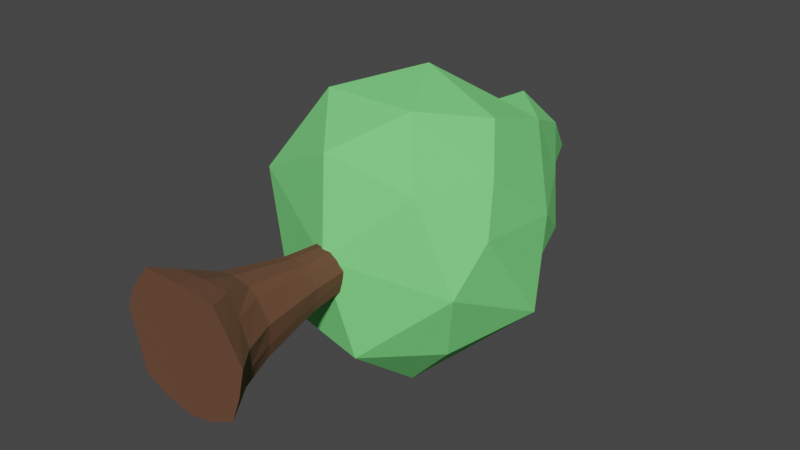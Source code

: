 # Source: tree3.blend  (saved by Blender 3.0.42; exported with 4.5.12 LTS)
import bpy
from mathutils import Matrix  # noqa: F401  (used for matrix-valued properties, if any)

bpy.ops.wm.read_factory_settings(use_empty=True)
scene = bpy.context.scene
scene.name = 'Scene'

# ---- collections
col_collection = bpy.data.collections.new('Collection'); scene.collection.children.link(col_collection)

# ---- materials (node trees are filled in below, after node groups)
mat_green = bpy.data.materials.new('green')
mat_green.use_transparent_shadow = False
mat_brown = bpy.data.materials.new('brown')
mat_brown.use_transparent_shadow = False

# ---- material node trees
mat_green.use_nodes = True; mat_green.node_tree.nodes.clear()
_N = mat_green.node_tree.nodes; _L = mat_green.node_tree.links
n0 = _N.new('ShaderNodeBsdfPrincipled'); n0.name = 'Principled BSDF'; n0.location = (10, 300)
n0.distribution = 'GGX'
n0.subsurface_method = 'BURLEY'
n0.inputs[0].default_value = (0.1981, 0.8, 0.2176, 1.0)
n0.inputs[2].default_value = 1.0
n0.inputs[3].default_value = 1.45
n0.inputs[27].default_value = (0.0, 0.0, 0.0, 1.0)
n0.inputs[28].default_value = 1.0
n1 = _N.new('ShaderNodeOutputMaterial'); n1.name = 'Material Output'; n1.location = (300, 300)
_L.new(n0.outputs[0], n1.inputs[0])
n1.is_active_output = True
mat_brown.use_nodes = True; mat_brown.node_tree.nodes.clear()
_N = mat_brown.node_tree.nodes; _L = mat_brown.node_tree.links
n0 = _N.new('ShaderNodeOutputMaterial'); n0.name = 'Material Output'; n0.location = (300, 300)
n1 = _N.new('ShaderNodeBsdfPrincipled'); n1.name = 'Principled BSDF'; n1.location = (-21, 326)
n1.distribution = 'GGX'
n1.subsurface_method = 'BURLEY'
n1.inputs[0].default_value = (0.1394, 0.05998, 0.03101, 1.0)
n1.inputs[2].default_value = 1.0
n1.inputs[3].default_value = 1.45
n1.inputs[27].default_value = (0.0, 0.0, 0.0, 1.0)
n1.inputs[28].default_value = 1.0
_L.new(n1.outputs[0], n0.inputs[0])
n0.is_active_output = True

# ---- world
world_world = bpy.data.worlds.new('World'); scene.world = world_world
world_world.use_nodes = True; world_world.node_tree.nodes.clear()
_N = world_world.node_tree.nodes; _L = world_world.node_tree.links
n0 = _N.new('ShaderNodeOutputWorld'); n0.name = 'World Output'; n0.location = (300, 300)
n1 = _N.new('ShaderNodeBackground'); n1.name = 'Background'; n1.location = (10, 300)
n1.inputs[0].default_value = (0.05088, 0.05088, 0.05088, 1.0)
_L.new(n1.outputs[0], n0.inputs[0])
n0.is_active_output = True
world_world.color = (0.05088, 0.05088, 0.05088)
world_world.use_sun_shadow = False
world_world.sun_shadow_jitter_overblur = 0.0

# ---- meshes
me_icosphere_001 = bpy.data.meshes.new('Icosphere.001')
me_icosphere_001.from_pydata([(0.1997, 0.9802, -0.5175), (0.7442, 1.472, 0.2158), (-0.136, 1.127, 0.6131), (-0.7976, 1.65, -0.498), (0.4448, 1.92, 0.7211), (-0.4983, 2.077, 0.6228), (-0.4852, 2.484, -0.4612), (0.5272, 2.525, -0.1795), (0.2282, 2.933, 0.3269), (0.0228, 0.9249, 0.08357), (0.7192, 1.201, -0.04641), (0.453, 1.194, 0.4903), (0.7819, 1.925, -0.4249), (-0.3939, 1.083, -0.4667), (-0.8278, 1.359, 0.2532), (0.2245, 1.467, -0.901), (-0.2197, 1.763, -0.7844), (0.6754, 2.17, 0.09038), (0.1767, 1.503, 0.8193), (0.6327, 1.663, 0.4936), (-0.719, 1.911, 0.1601), (-0.4662, 1.531, 0.8033), (-0.3506, 2.141, -0.5217), (-0.5753, 1.953, -0.4156), (-0.1153, 2.024, 0.9), (-0.6941, 2.412, 0.2457), (-0.06671, 2.646, -0.5591), (0.3801, 2.48, 0.529), (0.4008, 2.686, 0.09949), (-0.2439, 2.404, 0.4266), (0.249, 2.67, -0.3314), (0.01477, 2.86, 0.5169), (0.4539, 2.129, -0.6893), (0.5886, 1.336, -0.5071), (0.06605, 3.306, 0.003632), (0.005555, 2.235, -0.7119), (-0.3611, 2.74, -0.002755), (0.003936, 2.884, -0.3015), (-0.314, 2.883, -0.2621), (-0.6592, 2.465, -0.1752), (0.5915, 2.225, -0.2961), (-0.04916, -0.01397, -0.4596), (-0.05781, 2.065, -0.2294), (0.2803, -0.01397, -0.3482), (0.03512, 2.074, -0.1807), (0.3863, -0.01397, 0.01122), (0.05441, 2.064, -0.08386), (0.2037, -0.01397, 0.2962), (-0.01038, 2.056, -0.0119), (-0.2896, -0.01397, 0.3305), (-0.1086, 2.053, -0.008626), (-0.4715, -0.01397, 0.0257), (-0.1727, 2.056, -0.09063), (-0.3786, -0.01397, -0.3482), (-0.1485, 2.064, -0.1916), (0.1156, -0.01397, -0.4275), (-0.008513, 2.07, -0.2113), (-0.01325, 0.348, -0.2993), (0.1727, 0.3453, -0.1963), (0.3431, -0.01397, -0.1777), (0.05, 2.067, -0.1384), (0.1972, 0.3435, 0.01062), (0.2918, -0.01397, 0.1651), (0.0282, 2.061, -0.04748), (0.06563, 0.3436, 0.1931), (-0.04931, -0.01397, 0.323), (-0.05664, 2.055, -0.007964), (-0.157, 0.346, 0.1968), (-0.4172, -0.01397, 0.1619), (-0.1407, 2.055, -0.04963), (-0.2861, 0.3423, 0.03656), (-0.4193, -0.01397, -0.1699), (-0.1606, 2.06, -0.1411), (-0.243, 0.3404, -0.1683), (-0.2139, -0.01397, -0.4275), (-0.1022, 2.067, -0.2125), (-0.1118, 0.3462, -0.2575), (-0.2672, 0.3404, -0.06221), (-0.2228, 0.3385, 0.1288), (-0.04683, 0.3404, 0.2141), (0.1168, 0.3458, 0.1441), (0.1907, 0.3442, -0.1111), (0.08482, 0.348, -0.252), (0.004064, 1.139, -0.1668), (0.114, 1.152, -0.08139), (0.1345, 1.152, 0.03929), (0.06609, 1.154, 0.124), (-0.05199, 1.151, 0.1253), (-0.131, 1.146, 0.04172), (-0.1115, 1.142, -0.0832), (-0.04981, 1.143, -0.1285), (-0.1241, 1.144, -0.02185), (-0.09193, 1.146, 0.08282), (-0.004368, 1.152, 0.1336), (0.103, 1.155, 0.08726), (0.1248, 1.149, -0.02949), (0.06317, 1.147, -0.1295), (0.1221, 0.7484, -0.122), (0.1421, 0.7477, 0.02075), (0.0554, 0.7489, 0.1359), (-0.09235, 0.7485, 0.138), (-0.1833, 0.7443, 0.03234), (-0.1563, 0.7414, -0.1117), (-0.07317, 0.7446, -0.1699), (-0.1723, 0.7423, -0.03877), (-0.1385, 0.743, 0.08966), (-0.02461, 0.7467, 0.149), (0.09423, 0.75, 0.09799), (0.1346, 0.7465, -0.06212), (0.06164, 0.747, -0.1682), (-0.006975, 0.7431, -0.2057), (0.2266, 0.1349, -0.2436), (0.2864, 0.1245, 0.01626), (0.1266, 0.1492, 0.267), (-0.2066, 0.1302, 0.2878), (-0.3662, 0.1395, 0.01254), (-0.2968, 0.1469, -0.2615), (-0.003425, 0.1401, -0.399), (-0.1466, 0.1377, -0.3522), (-0.3321, 0.1387, -0.1287), (-0.3058, 0.1412, 0.1374), (-0.03985, 0.1378, 0.2878), (0.2046, 0.1423, 0.1499), (0.2637, 0.1248, -0.1263), (0.115, 0.1361, -0.321)], [], [(0, 10, 9), (1, 10, 12), (0, 9, 13), (0, 13, 15), (1, 12, 17), (2, 11, 18), (3, 14, 20), (1, 17, 19), (2, 18, 21), (3, 20, 23), (4, 17, 27), (5, 24, 29), (30, 34, 8), (28, 30, 8), (30, 7, 32), (30, 26, 37, 34), (34, 29, 31), (34, 36, 25, 29), (38, 36, 34), (25, 5, 29), (27, 8, 31), (29, 24, 27), (24, 4, 27), (27, 28, 8), (27, 17, 28), (17, 7, 28), (23, 25, 39, 6), (23, 20, 25), (20, 5, 25), (21, 24, 5), (21, 18, 24), (18, 4, 24), (19, 17, 4), (26, 30, 32), (22, 23, 6), (22, 16, 23), (16, 3, 23), (20, 21, 5), (20, 14, 21), (14, 2, 21), (18, 19, 4), (18, 11, 19), (11, 1, 19), (16, 22, 35), (22, 6, 26), (26, 32, 35), (15, 13, 16), (13, 3, 16), (13, 14, 3), (13, 9, 14), (9, 2, 14), (12, 10, 33), (9, 11, 2), (9, 10, 11), (10, 1, 11), (40, 32, 7), (12, 32, 40), (12, 15, 32), (15, 16, 32), (7, 30, 28), (37, 38, 34), (15, 12, 33), (0, 15, 33), (10, 0, 33), (8, 34, 31), (29, 27, 31), (22, 26, 35), (32, 16, 35), (39, 25, 36), (26, 6, 38, 37), (6, 39, 36, 38), (17, 40, 7), (17, 12, 40), (96, 56, 44, 84), (95, 60, 46, 85), (94, 63, 48, 86), (93, 66, 50, 87), (92, 69, 52, 88), (44, 56, 42, 75, 54, 72, 52, 69, 50, 66, 48, 63, 46, 60), (91, 72, 54, 89), (90, 75, 42, 83), (41, 55, 43, 59, 45, 62, 47, 65, 49, 68, 51, 71, 53, 74), (118, 76, 57, 117), (116, 73, 76, 118), (89, 54, 75, 90), (119, 77, 73, 116), (115, 70, 77, 119), (88, 52, 72, 91), (120, 78, 70, 115), (114, 67, 78, 120), (87, 50, 69, 92), (121, 79, 67, 114), (113, 64, 79, 121), (86, 48, 66, 93), (122, 80, 64, 113), (112, 61, 80, 122), (85, 46, 63, 94), (123, 81, 61, 112), (111, 58, 81, 123), (84, 44, 60, 95), (124, 82, 58, 111), (117, 57, 82, 124), (83, 42, 56, 96), (110, 83, 96, 109), (97, 84, 95, 108), (98, 85, 94, 107), (99, 86, 93, 106), (100, 87, 92, 105), (101, 88, 91, 104), (102, 89, 90, 103), (103, 90, 83, 110), (104, 91, 89, 102), (105, 92, 88, 101), (106, 93, 87, 100), (107, 94, 86, 99), (108, 95, 85, 98), (109, 96, 84, 97), (82, 109, 97, 58), (81, 108, 98, 61), (80, 107, 99, 64), (79, 106, 100, 67), (78, 105, 101, 70), (77, 104, 102, 73), (76, 103, 110, 57), (73, 102, 103, 76), (70, 101, 104, 77), (67, 100, 105, 78), (64, 99, 106, 79), (61, 98, 107, 80), (58, 97, 108, 81), (57, 110, 109, 82), (41, 117, 124, 55), (55, 124, 111, 43), (43, 111, 123, 59), (59, 123, 112, 45), (45, 112, 122, 62), (62, 122, 113, 47), (47, 113, 121, 65), (65, 121, 114, 49), (49, 114, 120, 68), (68, 120, 115, 51), (51, 115, 119, 71), (71, 119, 116, 53), (53, 116, 118, 74), (74, 118, 117, 41)])
me_icosphere_001.polygons.foreach_set('material_index', [0, 0, 0, 0, 0, 0, 0, 0, 0, 0, 0, 0, 0, 0, 0, 0, 0, 0, 0, 0, 0, 0, 0, 0, 0, 0, 0, 0, 0, 0, 0, 0, 0, 0, 0, 0, 0, 0, 0, 0, 0, 0, 0, 0, 0, 0, 0, 0, 0, 0, 0, 0, 0, 0, 0, 0, 0, 0, 0, 0, 0, 0, 0, 0, 0, 0, 0, 0, 0, 0, 0, 0, 0, 1, 1, 1, 1, 1, 1, 1, 1, 1, 1, 1, 1, 1, 1, 1, 1, 1, 1, 1, 1, 1, 1, 1, 1, 1, 1, 1, 1, 1, 1, 1, 1, 1, 1, 1, 1, 1, 1, 1, 1, 1, 1, 1, 1, 1, 1, 1, 1, 1, 1, 1, 1, 1, 1, 1, 1, 1, 1, 1, 1, 1, 1, 1, 1, 1, 1, 1, 1, 1, 1, 1, 1])
_uv = me_icosphere_001.uv_layers.new(name='UVMap')
_uv.uv.foreach_set('vector', [0.8182, 0.0, 0.7727, 0.07873, 0.8636, 0.07873, 0.7273, 0.1575, 0.6818, 0.07873, 0.6364, 0.1575, 0.09091, 0.0, 0.04545, 0.07873, 0.1364, 0.07873, 0.2727, 0.0, 0.2273, 0.07873, 0.3182, 0.07873, 0.7273, 0.1575, 0.6364, 0.1575, 0.6818, 0.2362, 0.9091, 0.1575, 0.8182, 0.1575, 0.8636, 0.2362, 0.1818, 0.1575, 0.09091, 0.1575, 0.1364, 0.2362, 0.7273, 0.1575, 0.7273, 0.2362, 0.7727, 0.2362, 0.9091, 0.1575, 0.8636, 0.2362, 0.9545, 0.2362, 0.1818, 0.1575, 0.1364, 0.2362, 0.2273, 0.2362, 0.8182, 0.3149, 0.7273, 0.3149, 0.7727, 0.3937, 1.0, 0.3149, 0.9091, 0.3149, 0.9545, 0.3937, 0.4091, 0.3937, 0.3476, 0.4445, 0.3636, 0.4724, 0.5909, 0.3937, 0.5, 0.3937, 0.5455, 0.4724, 0.5122, 0.3724, 0.5277, 0.3456, 0.5, 0.3937, 0.4091, 0.3937, 0.3636, 0.3149, 0.3565, 0.3543, 0.3494, 0.3937, 0.202, 0.3937, 0.1364, 0.3937, 0.1591, 0.433, 0.2165, 0.375, 0.1992, 0.345, 0.1818, 0.3149, 0.1364, 0.3937, 0.2556, 0.3446, 0.2102, 0.3446, 0.2385, 0.3742, 0.1818, 0.3149, 0.09091, 0.3149, 0.1364, 0.3937, 0.8636, 0.3937, 0.9091, 0.4724, 0.9318, 0.433, 0.9545, 0.3937, 0.9091, 0.3149, 0.8636, 0.3937, 0.9091, 0.3149, 0.8182, 0.3149, 0.8636, 0.3937, 0.7727, 0.3937, 0.6818, 0.3937, 0.7273, 0.4724, 0.7727, 0.3937, 0.7273, 0.3149, 0.6818, 0.3937, 0.7273, 0.3149, 0.6364, 0.3149, 0.6818, 0.3937, 0.2273, 0.2362, 0.1818, 0.3149, 0.2273, 0.3149, 0.2727, 0.3149, 0.2273, 0.2362, 0.1364, 0.2362, 0.1818, 0.3149, 0.1364, 0.2362, 0.09091, 0.3149, 0.1818, 0.3149, 0.9545, 0.2362, 0.9091, 0.3149, 1.0, 0.3149, 0.9545, 0.2362, 0.8636, 0.2362, 0.9091, 0.3149, 0.8636, 0.2362, 0.8182, 0.3149, 0.9091, 0.3149, 0.7727, 0.2362, 0.7273, 0.3149, 0.8182, 0.3149, 0.3636, 0.3149, 0.4091, 0.3937, 0.3636, 0.3149, 0.3182, 0.2362, 0.2273, 0.2362, 0.2727, 0.3149, 0.3182, 0.2362, 0.2727, 0.1575, 0.2273, 0.2362, 0.2727, 0.1575, 0.1818, 0.1575, 0.2273, 0.2362, 0.1364, 0.2362, 0.04545, 0.2362, 0.09091, 0.3149, 0.1364, 0.2362, 0.09091, 0.1575, 0.04545, 0.2362, 0.09091, 0.1575, 0.0, 0.1575, 0.04545, 0.2362, 0.8636, 0.2362, 0.7727, 0.2362, 0.8182, 0.3149, 0.8636, 0.2362, 0.8182, 0.1575, 0.7727, 0.2362, 0.8182, 0.1575, 0.7273, 0.1575, 0.7727, 0.2362, 0.2727, 0.1575, 0.3182, 0.2362, 0.3182, 0.2362, 0.3182, 0.2362, 0.2727, 0.3149, 0.3636, 0.3149, 0.3636, 0.3149, 0.3182, 0.2362, 0.3182, 0.2362, 0.3182, 0.07873, 0.2273, 0.07873, 0.2727, 0.1575, 0.2273, 0.07873, 0.1818, 0.1575, 0.2727, 0.1575, 0.1364, 0.07873, 0.09091, 0.1575, 0.1818, 0.1575, 0.1364, 0.07873, 0.04545, 0.07873, 0.09091, 0.1575, 0.04545, 0.07873, 0.0, 0.1575, 0.09091, 0.1575, 0.5, 0.07873, 0.0, 0.0, 0.6136, 0.03937, 0.8636, 0.07873, 0.8182, 0.1575, 0.9091, 0.1575, 0.8636, 0.07873, 0.7727, 0.07873, 0.8182, 0.1575, 0.7727, 0.07873, 0.7273, 0.1575, 0.8182, 0.1575, 0.6364, 0.2362, 0.5909, 0.2362, 0.6364, 0.3149, 0.6364, 0.1575, 0.5909, 0.2362, 0.6364, 0.2362, 0.5, 0.07873, 0.4091, 0.07873, 0.4545, 0.1575, 0.3182, 0.07873, 0.2727, 0.1575, 0.3636, 0.1575, 0.5455, 0.3149, 0.5122, 0.3724, 0.5773, 0.3701, 0.3476, 0.3427, 0.3021, 0.3427, 0.3315, 0.3705, 0.4091, 0.07873, 0.5, 0.07873, 0.6136, 0.03937, 0.2727, 0.0, 0.4091, 0.07873, 0.6136, 0.03937, 0.0, 0.0, 0.2727, 0.0, 0.6136, 0.03937, 0.1818, 0.4724, 0.202, 0.3937, 0.1591, 0.433, 0.9545, 0.3937, 0.8636, 0.3937, 0.9318, 0.433, 0.3182, 0.2362, 0.3636, 0.3149, 0.3182, 0.2362, 0.3182, 0.2362, 0.2727, 0.1575, 0.3182, 0.2362, 0.2273, 0.3149, 0.1818, 0.3149, 0.2102, 0.3446, 0.3636, 0.3149, 0.2727, 0.3149, 0.3021, 0.3427, 0.3476, 0.3427, 0.2727, 0.3149, 0.2273, 0.3149, 0.2102, 0.3446, 0.2556, 0.3446, 0.6818, 0.2362, 0.6364, 0.2362, 0.6364, 0.3149, 0.6818, 0.2362, 0.6364, 0.1575, 0.6364, 0.2362, 0.9286, 0.875, 0.9286, 1.0, 0.8571, 1.0, 0.8571, 0.875, 0.7857, 0.875, 0.7857, 1.0, 0.7143, 1.0, 0.7143, 0.875, 0.6429, 0.875, 0.6429, 1.0, 0.5714, 1.0, 0.5714, 0.875, 0.5, 0.875, 0.5, 1.0, 0.4286, 1.0, 0.4286, 0.875, 0.3571, 0.875, 0.3571, 1.0, 0.2857, 1.0, 0.2857, 0.875, 0.4376, 0.3996, 0.3438, 0.4448, 0.25, 0.49, 0.1562, 0.4448, 0.06236, 0.3996, 0.03919, 0.2981, 0.01602, 0.1966, 0.08094, 0.1152, 0.1459, 0.03377, 0.25, 0.03377, 0.3541, 0.03377, 0.4191, 0.1152, 0.484, 0.1966, 0.4608, 0.2981, 0.2143, 0.875, 0.2143, 1.0, 0.1429, 1.0, 0.1429, 0.875, 0.07143, 0.875, 0.07143, 1.0, 2.98e-08, 1.0, 2.98e-08, 0.875, 0.75, 0.49, 0.8438, 0.4448, 0.9376, 0.3996, 0.9608, 0.2981, 0.984, 0.1966, 0.9191, 0.1152, 0.8541, 0.03377, 0.75, 0.03377, 0.6459, 0.03377, 0.5809, 0.1152, 0.516, 0.1966, 0.5392, 0.2981, 0.5624, 0.3996, 0.6562, 0.4448, 0.07143, 0.625, 0.07143, 0.75, 2.98e-08, 0.75, 2.98e-08, 0.625, 0.1429, 0.625, 0.1429, 0.75, 0.07143, 0.75, 0.07143, 0.625, 0.1429, 0.875, 0.1429, 1.0, 0.07143, 1.0, 0.07143, 0.875, 0.2143, 0.625, 0.2143, 0.75, 0.1429, 0.75, 0.1429, 0.625, 0.2857, 0.625, 0.2857, 0.75, 0.2143, 0.75, 0.2143, 0.625, 0.2857, 0.875, 0.2857, 1.0, 0.2143, 1.0, 0.2143, 0.875, 0.3571, 0.625, 0.3571, 0.75, 0.2857, 0.75, 0.2857, 0.625, 0.4286, 0.625, 0.4286, 0.75, 0.3571, 0.75, 0.3571, 0.625, 0.4286, 0.875, 0.4286, 1.0, 0.3571, 1.0, 0.3571, 0.875, 0.5, 0.625, 0.5, 0.75, 0.4286, 0.75, 0.4286, 0.625, 0.5714, 0.625, 0.5714, 0.75, 0.5, 0.75, 0.5, 0.625, 0.5714, 0.875, 0.5714, 1.0, 0.5, 1.0, 0.5, 0.875, 0.6429, 0.625, 0.6429, 0.75, 0.5714, 0.75, 0.5714, 0.625, 0.7143, 0.625, 0.7143, 0.75, 0.6429, 0.75, 0.6429, 0.625, 0.7143, 0.875, 0.7143, 1.0, 0.6429, 1.0, 0.6429, 0.875, 0.7857, 0.625, 0.7857, 0.75, 0.7143, 0.75, 0.7143, 0.625, 0.8571, 0.625, 0.8571, 0.75, 0.7857, 0.75, 0.7857, 0.625, 0.8571, 0.875, 0.8571, 1.0, 0.7857, 1.0, 0.7857, 0.875, 0.9286, 0.625, 0.9286, 0.75, 0.8571, 0.75, 0.8571, 0.625, 1.0, 0.625, 1.0, 0.75, 0.9286, 0.75, 0.9286, 0.625, 1.0, 0.875, 1.0, 1.0, 0.9286, 1.0, 0.9286, 0.875, 1.0, 0.8125, 1.0, 0.875, 0.9286, 0.875, 0.9286, 0.8125, 0.8571, 0.8125, 0.8571, 0.875, 0.7857, 0.875, 0.7857, 0.8125, 0.7143, 0.8125, 0.7143, 0.875, 0.6429, 0.875, 0.6429, 0.8125, 0.5714, 0.8125, 0.5714, 0.875, 0.5, 0.875, 0.5, 0.8125, 0.4286, 0.8125, 0.4286, 0.875, 0.3571, 0.875, 0.3571, 0.8125, 0.2857, 0.8125, 0.2857, 0.875, 0.2143, 0.875, 0.2143, 0.8125, 0.1429, 0.8125, 0.1429, 0.875, 0.07143, 0.875, 0.07143, 0.8125, 0.07143, 0.8125, 0.07143, 0.875, 2.98e-08, 0.875, 2.98e-08, 0.8125, 0.2143, 0.8125, 0.2143, 0.875, 0.1429, 0.875, 0.1429, 0.8125, 0.3571, 0.8125, 0.3571, 0.875, 0.2857, 0.875, 0.2857, 0.8125, 0.5, 0.8125, 0.5, 0.875, 0.4286, 0.875, 0.4286, 0.8125, 0.6429, 0.8125, 0.6429, 0.875, 0.5714, 0.875, 0.5714, 0.8125, 0.7857, 0.8125, 0.7857, 0.875, 0.7143, 0.875, 0.7143, 0.8125, 0.9286, 0.8125, 0.9286, 0.875, 0.8571, 0.875, 0.8571, 0.8125, 0.9286, 0.75, 0.9286, 0.8125, 0.8571, 0.8125, 0.8571, 0.75, 0.7857, 0.75, 0.7857, 0.8125, 0.7143, 0.8125, 0.7143, 0.75, 0.6429, 0.75, 0.6429, 0.8125, 0.5714, 0.8125, 0.5714, 0.75, 0.5, 0.75, 0.5, 0.8125, 0.4286, 0.8125, 0.4286, 0.75, 0.3571, 0.75, 0.3571, 0.8125, 0.2857, 0.8125, 0.2857, 0.75, 0.2143, 0.75, 0.2143, 0.8125, 0.1429, 0.8125, 0.1429, 0.75, 0.07143, 0.75, 0.07143, 0.8125, 2.98e-08, 0.8125, 2.98e-08, 0.75, 0.1429, 0.75, 0.1429, 0.8125, 0.07143, 0.8125, 0.07143, 0.75, 0.2857, 0.75, 0.2857, 0.8125, 0.2143, 0.8125, 0.2143, 0.75, 0.4286, 0.75, 0.4286, 0.8125, 0.3571, 0.8125, 0.3571, 0.75, 0.5714, 0.75, 0.5714, 0.8125, 0.5, 0.8125, 0.5, 0.75, 0.7143, 0.75, 0.7143, 0.8125, 0.6429, 0.8125, 0.6429, 0.75, 0.8571, 0.75, 0.8571, 0.8125, 0.7857, 0.8125, 0.7857, 0.75, 1.0, 0.75, 1.0, 0.8125, 0.9286, 0.8125, 0.9286, 0.75, 1.0, 0.5, 1.0, 0.625, 0.9286, 0.625, 0.9286, 0.5, 0.9286, 0.5, 0.9286, 0.625, 0.8571, 0.625, 0.8571, 0.5, 0.8571, 0.5, 0.8571, 0.625, 0.7857, 0.625, 0.7857, 0.5, 0.7857, 0.5, 0.7857, 0.625, 0.7143, 0.625, 0.7143, 0.5, 0.7143, 0.5, 0.7143, 0.625, 0.6429, 0.625, 0.6429, 0.5, 0.6429, 0.5, 0.6429, 0.625, 0.5714, 0.625, 0.5714, 0.5, 0.5714, 0.5, 0.5714, 0.625, 0.5, 0.625, 0.5, 0.5, 0.5, 0.5, 0.5, 0.625, 0.4286, 0.625, 0.4286, 0.5, 0.4286, 0.5, 0.4286, 0.625, 0.3571, 0.625, 0.3571, 0.5, 0.3571, 0.5, 0.3571, 0.625, 0.2857, 0.625, 0.2857, 0.5, 0.2857, 0.5, 0.2857, 0.625, 0.2143, 0.625, 0.2143, 0.5, 0.2143, 0.5, 0.2143, 0.625, 0.1429, 0.625, 0.1429, 0.5, 0.1429, 0.5, 0.1429, 0.625, 0.07143, 0.625, 0.07143, 0.5, 0.07143, 0.5, 0.07143, 0.625, 2.98e-08, 0.625, 2.98e-08, 0.5])
me_icosphere_001.materials.append(mat_green)
me_icosphere_001.materials.append(mat_brown)
me_icosphere_001.use_remesh_fix_poles = True
me_icosphere_001.use_remesh_preserve_attributes = False
me_icosphere_001.use_mirror_vertex_groups = False
me_icosphere_001.update()

# ---- objects
ob_icosphere = bpy.data.objects.new('Icosphere', me_icosphere_001)

# ---- transforms, parenting, visibility, modifiers, constraints
ob_icosphere.location = (-3.553e-15, 0.0, 5.684e-14)
ob_icosphere.scale = (1.5, 1.5, 1.5)
ob_icosphere.lineart.crease_threshold = 0.0

# ---- collection membership
col_collection.objects.link(ob_icosphere)

# ---- scene / render settings (as saved in the file)
scene.frame_start = 1; scene.frame_end = 250; scene.frame_set(1)
scene.render.engine = 'BLENDER_EEVEE_NEXT'
scene.cycles.use_denoising = False
scene.cycles.samples = 128
scene.cycles.sampling_pattern = 'TABULATED_SOBOL'
scene.cycles.use_adaptive_sampling = False
scene.cycles.use_light_tree = False
scene.view_settings.view_transform = 'Filmic'
bpy.context.view_layer.update()

# ---- added for rendering (the .blend has no active camera and no usable light): camera, sun
cam_auto = bpy.data.cameras.new('AutoCamera')
cam_auto.lens = 50.0
cam_auto.sensor_width = 36.0
cam_auto.clip_end = 1000.0
ob_auto_camera = bpy.data.objects.new('AutoCamera', cam_auto)
scene.collection.objects.link(ob_auto_camera)
ob_auto_camera.location = (5.66338, -4.36852, 4.55752)
ob_auto_camera.rotation_euler = (1.09748, -7.21219e-08, 0.694738)
scene.camera = ob_auto_camera
light_auto_sun = bpy.data.lights.new('AutoSun', 'SUN')
light_auto_sun.energy = 3.0
light_auto_sun.angle = 0.0523599
ob_auto_sun = bpy.data.objects.new('AutoSun', light_auto_sun)
scene.collection.objects.link(ob_auto_sun)
ob_auto_sun.rotation_euler = (0.872665, 0.174533, 0.523599)
bpy.context.view_layer.update()

